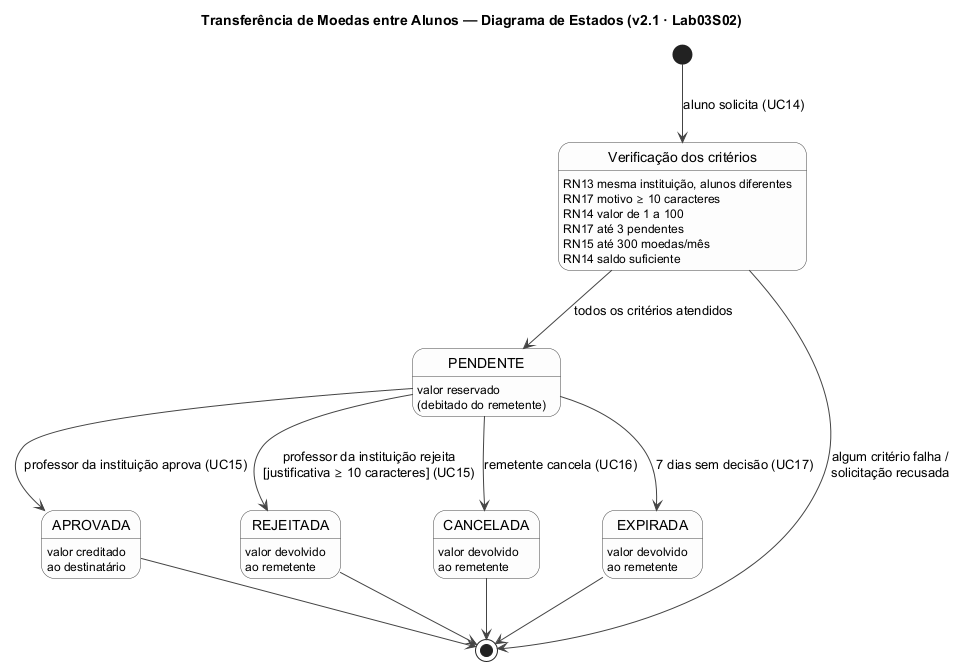

The diagram above was rendered by PlantUML. Its source (embedded in the PNG):
@startuml diagrama-estados-transferencia
' =====================================================================
' Sistema de Moeda Estudantil - PUC Minas
' Diagrama de Estados - TransferenciaMoedas - v2.1 (Lab03S02)
' Corresponde a model/StatusTransferencia e model/TransferenciaMoedas.
' =====================================================================

title Transferência de Moedas entre Alunos — Diagrama de Estados (v2.1 · Lab03S02)

skinparam shadowing false
skinparam state {
  BackgroundColor #FDFDFD
  BorderColor #444444
  ArrowColor #444444
}

state "Verificação dos critérios" as Verificacao : RN13 mesma instituição, alunos diferentes\nRN17 motivo ≥ 10 caracteres\nRN14 valor de 1 a 100\nRN17 até 3 pendentes\nRN15 até 300 moedas/mês\nRN14 saldo suficiente

state PENDENTE : valor reservado\n(debitado do remetente)
state APROVADA : valor creditado\nao destinatário
state REJEITADA : valor devolvido\nao remetente
state CANCELADA : valor devolvido\nao remetente
state EXPIRADA : valor devolvido\nao remetente

[*] --> Verificacao : aluno solicita (UC14)
Verificacao --> [*] : algum critério falha /\nsolicitação recusada
Verificacao --> PENDENTE : todos os critérios atendidos

PENDENTE --> APROVADA : professor da instituição aprova (UC15)
PENDENTE --> REJEITADA : professor da instituição rejeita\n[justificativa ≥ 10 caracteres] (UC15)
PENDENTE --> CANCELADA : remetente cancela (UC16)
PENDENTE --> EXPIRADA : 7 dias sem decisão (UC17)

APROVADA --> [*]
REJEITADA --> [*]
CANCELADA --> [*]
EXPIRADA --> [*]

@enduml